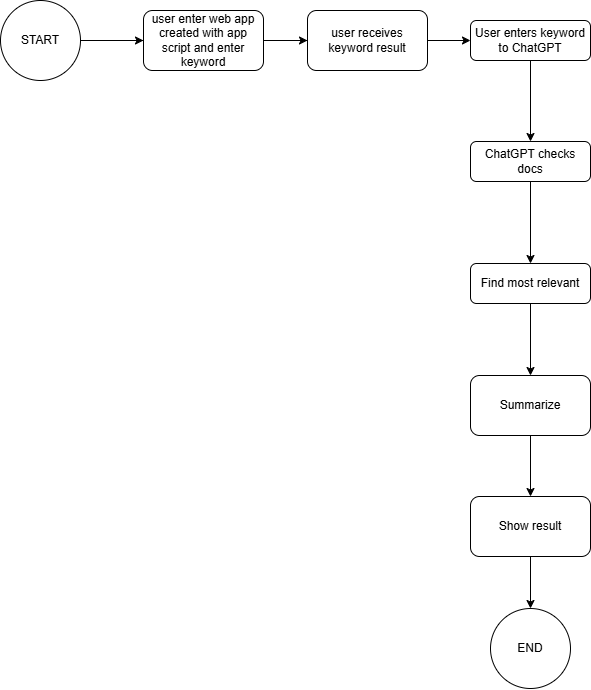

The diagram above was exported from draw.io. Its source (the exported page's mxGraphModel, read from the mxfile embedded in the PNG):
<mxGraphModel dx="1501" dy="826" grid="1" gridSize="10" guides="1" tooltips="1" connect="1" arrows="1" fold="1" page="1" pageScale="1" pageWidth="827" pageHeight="1169" math="0" shadow="0">
  <root>
    <mxCell id="WIyWlLk6GJQsqaUBKTNV-0" />
    <mxCell id="WIyWlLk6GJQsqaUBKTNV-1" parent="WIyWlLk6GJQsqaUBKTNV-0" />
    <mxCell id="vk_DE61pBKAK7TNNTbpG-0" value="" style="edgeStyle=orthogonalEdgeStyle;rounded=0;orthogonalLoop=1;jettySize=auto;html=1;entryX=0.5;entryY=0;entryDx=0;entryDy=0;" edge="1" parent="WIyWlLk6GJQsqaUBKTNV-1" source="vk_DE61pBKAK7TNNTbpG-3" target="vk_DE61pBKAK7TNNTbpG-6">
      <mxGeometry relative="1" as="geometry">
        <mxPoint x="620" y="328" as="targetPoint" />
      </mxGeometry>
    </mxCell>
    <mxCell id="vk_DE61pBKAK7TNNTbpG-5" value="" style="edgeStyle=orthogonalEdgeStyle;rounded=0;orthogonalLoop=1;jettySize=auto;html=1;" edge="1" parent="WIyWlLk6GJQsqaUBKTNV-1" source="WIyWlLk6GJQsqaUBKTNV-3" target="vk_DE61pBKAK7TNNTbpG-3">
      <mxGeometry relative="1" as="geometry" />
    </mxCell>
    <mxCell id="vk_DE61pBKAK7TNNTbpG-14" value="" style="edgeStyle=orthogonalEdgeStyle;rounded=0;orthogonalLoop=1;jettySize=auto;html=1;" edge="1" parent="WIyWlLk6GJQsqaUBKTNV-1" source="vk_DE61pBKAK7TNNTbpG-13" target="WIyWlLk6GJQsqaUBKTNV-3">
      <mxGeometry relative="1" as="geometry" />
    </mxCell>
    <mxCell id="WIyWlLk6GJQsqaUBKTNV-3" value="User enters keyword to ChatGPT" style="rounded=1;whiteSpace=wrap;html=1;fontSize=12;glass=0;strokeWidth=1;shadow=0;" parent="WIyWlLk6GJQsqaUBKTNV-1" vertex="1">
      <mxGeometry x="560" y="120" width="120" height="40" as="geometry" />
    </mxCell>
    <mxCell id="vk_DE61pBKAK7TNNTbpG-3" value="ChatGPT checks docs" style="rounded=1;whiteSpace=wrap;html=1;fontSize=12;glass=0;strokeWidth=1;shadow=0;" vertex="1" parent="WIyWlLk6GJQsqaUBKTNV-1">
      <mxGeometry x="560" y="241" width="120" height="40" as="geometry" />
    </mxCell>
    <mxCell id="vk_DE61pBKAK7TNNTbpG-8" value="" style="edgeStyle=orthogonalEdgeStyle;rounded=0;orthogonalLoop=1;jettySize=auto;html=1;" edge="1" parent="WIyWlLk6GJQsqaUBKTNV-1" source="vk_DE61pBKAK7TNNTbpG-6" target="vk_DE61pBKAK7TNNTbpG-7">
      <mxGeometry relative="1" as="geometry" />
    </mxCell>
    <mxCell id="vk_DE61pBKAK7TNNTbpG-6" value="Find most relevant" style="rounded=1;whiteSpace=wrap;html=1;fontSize=12;glass=0;strokeWidth=1;shadow=0;" vertex="1" parent="WIyWlLk6GJQsqaUBKTNV-1">
      <mxGeometry x="560" y="363" width="120" height="40" as="geometry" />
    </mxCell>
    <mxCell id="vk_DE61pBKAK7TNNTbpG-10" value="" style="edgeStyle=orthogonalEdgeStyle;rounded=0;orthogonalLoop=1;jettySize=auto;html=1;" edge="1" parent="WIyWlLk6GJQsqaUBKTNV-1" source="vk_DE61pBKAK7TNNTbpG-7" target="vk_DE61pBKAK7TNNTbpG-9">
      <mxGeometry relative="1" as="geometry" />
    </mxCell>
    <mxCell id="vk_DE61pBKAK7TNNTbpG-7" value="Summarize" style="whiteSpace=wrap;html=1;rounded=1;glass=0;strokeWidth=1;shadow=0;" vertex="1" parent="WIyWlLk6GJQsqaUBKTNV-1">
      <mxGeometry x="560" y="475" width="120" height="60" as="geometry" />
    </mxCell>
    <mxCell id="vk_DE61pBKAK7TNNTbpG-12" value="" style="edgeStyle=orthogonalEdgeStyle;rounded=0;orthogonalLoop=1;jettySize=auto;html=1;" edge="1" parent="WIyWlLk6GJQsqaUBKTNV-1" source="vk_DE61pBKAK7TNNTbpG-9" target="vk_DE61pBKAK7TNNTbpG-11">
      <mxGeometry relative="1" as="geometry" />
    </mxCell>
    <mxCell id="vk_DE61pBKAK7TNNTbpG-9" value="Show result" style="whiteSpace=wrap;html=1;rounded=1;glass=0;strokeWidth=1;shadow=0;" vertex="1" parent="WIyWlLk6GJQsqaUBKTNV-1">
      <mxGeometry x="560" y="596" width="120" height="60" as="geometry" />
    </mxCell>
    <mxCell id="vk_DE61pBKAK7TNNTbpG-11" value="END" style="ellipse;whiteSpace=wrap;html=1;rounded=1;glass=0;strokeWidth=1;shadow=0;" vertex="1" parent="WIyWlLk6GJQsqaUBKTNV-1">
      <mxGeometry x="580" y="708" width="80" height="80" as="geometry" />
    </mxCell>
    <mxCell id="vk_DE61pBKAK7TNNTbpG-16" value="" style="edgeStyle=orthogonalEdgeStyle;rounded=0;orthogonalLoop=1;jettySize=auto;html=1;" edge="1" parent="WIyWlLk6GJQsqaUBKTNV-1" source="vk_DE61pBKAK7TNNTbpG-13" target="vk_DE61pBKAK7TNNTbpG-15">
      <mxGeometry relative="1" as="geometry" />
    </mxCell>
    <mxCell id="vk_DE61pBKAK7TNNTbpG-13" value="START" style="ellipse;whiteSpace=wrap;html=1;rounded=1;glass=0;strokeWidth=1;shadow=0;" vertex="1" parent="WIyWlLk6GJQsqaUBKTNV-1">
      <mxGeometry x="90" y="100" width="80" height="80" as="geometry" />
    </mxCell>
    <mxCell id="vk_DE61pBKAK7TNNTbpG-18" value="" style="edgeStyle=orthogonalEdgeStyle;rounded=0;orthogonalLoop=1;jettySize=auto;html=1;" edge="1" parent="WIyWlLk6GJQsqaUBKTNV-1" source="vk_DE61pBKAK7TNNTbpG-15" target="vk_DE61pBKAK7TNNTbpG-17">
      <mxGeometry relative="1" as="geometry" />
    </mxCell>
    <mxCell id="vk_DE61pBKAK7TNNTbpG-15" value="user enter web app created with app script and enter keyword" style="whiteSpace=wrap;html=1;rounded=1;glass=0;strokeWidth=1;shadow=0;" vertex="1" parent="WIyWlLk6GJQsqaUBKTNV-1">
      <mxGeometry x="233" y="110" width="120" height="60" as="geometry" />
    </mxCell>
    <mxCell id="vk_DE61pBKAK7TNNTbpG-17" value="user receives keyword result" style="whiteSpace=wrap;html=1;rounded=1;glass=0;strokeWidth=1;shadow=0;" vertex="1" parent="WIyWlLk6GJQsqaUBKTNV-1">
      <mxGeometry x="397" y="110" width="120" height="60" as="geometry" />
    </mxCell>
  </root>
</mxGraphModel>